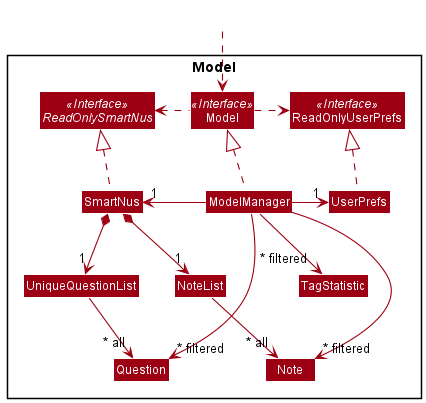

The diagram above was rendered by PlantUML. Its source (embedded in the PNG):
@startuml
!include style.puml
skinparam arrowThickness 1.1
skinparam arrowColor MODEL_COLOR
skinparam classBackgroundColor MODEL_COLOR

Package Model <<Rectangle>>{
Interface ReadOnlySmartNus <<Interface>>
Interface ReadOnlyUserPrefs <<Interface>>
Interface Model <<Interface>>
Class SmartNus
Class Model
Class ModelManager
Class UserPrefs
Class ReadOnlyUserPrefs

Class UniqueQuestionList
Class NoteList

Class Question
Class Note

Class TagStatistic
}

Class HiddenOutside #FFFFFF
HiddenOutside ..> Model

SmartNus .up.|> ReadOnlySmartNus

ModelManager .up.|> Model
Model .right.> ReadOnlyUserPrefs
Model .left.> ReadOnlySmartNus
ModelManager -left-> "1" SmartNus
ModelManager -right-> "1" UserPrefs
UserPrefs .up.|> ReadOnlyUserPrefs

SmartNus *--> "1" UniqueQuestionList
SmartNus *--> "1" NoteList
UniqueQuestionList --> "~* all" Question
NoteList --> "~* all" Note

ModelManager -->"~* filtered" Question
ModelManager -->"~* filtered" TagStatistic
ModelManager -->"~* filtered" Note
@enduml